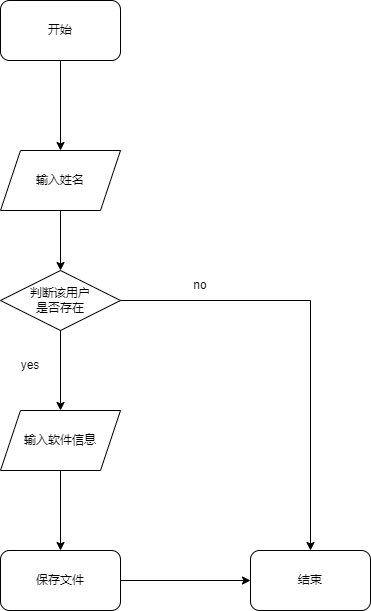

The diagram above was exported from draw.io. Its source (the exported page's mxGraphModel, read from the mxfile embedded in the PNG):
<mxGraphModel dx="1100" dy="833" grid="1" gridSize="10" guides="1" tooltips="1" connect="1" arrows="1" fold="1" page="1" pageScale="1" pageWidth="827" pageHeight="1169" math="0" shadow="0">
  <root>
    <mxCell id="0" />
    <mxCell id="1" parent="0" />
    <mxCell id="HhcVHiyNYXkeCdzGJ9BB-18" style="edgeStyle=orthogonalEdgeStyle;rounded=0;orthogonalLoop=1;jettySize=auto;html=1;exitX=1;exitY=0.5;exitDx=0;exitDy=0;entryX=0;entryY=0.5;entryDx=0;entryDy=0;" edge="1" parent="1" source="HhcVHiyNYXkeCdzGJ9BB-7" target="HhcVHiyNYXkeCdzGJ9BB-8">
      <mxGeometry relative="1" as="geometry" />
    </mxCell>
    <mxCell id="HhcVHiyNYXkeCdzGJ9BB-7" value="保存文件" style="rounded=1;whiteSpace=wrap;html=1;" vertex="1" parent="1">
      <mxGeometry x="200" y="600" width="120" height="60" as="geometry" />
    </mxCell>
    <mxCell id="HhcVHiyNYXkeCdzGJ9BB-8" value="结束" style="rounded=1;whiteSpace=wrap;html=1;" vertex="1" parent="1">
      <mxGeometry x="450" y="600" width="120" height="60" as="geometry" />
    </mxCell>
    <mxCell id="HhcVHiyNYXkeCdzGJ9BB-14" style="edgeStyle=orthogonalEdgeStyle;rounded=0;orthogonalLoop=1;jettySize=auto;html=1;exitX=0.5;exitY=1;exitDx=0;exitDy=0;entryX=0.5;entryY=0;entryDx=0;entryDy=0;" edge="1" parent="1" source="HhcVHiyNYXkeCdzGJ9BB-9" target="HhcVHiyNYXkeCdzGJ9BB-10">
      <mxGeometry relative="1" as="geometry" />
    </mxCell>
    <mxCell id="HhcVHiyNYXkeCdzGJ9BB-9" value="开始" style="rounded=1;whiteSpace=wrap;html=1;" vertex="1" parent="1">
      <mxGeometry x="200" y="50" width="120" height="60" as="geometry" />
    </mxCell>
    <mxCell id="HhcVHiyNYXkeCdzGJ9BB-15" style="edgeStyle=orthogonalEdgeStyle;rounded=0;orthogonalLoop=1;jettySize=auto;html=1;exitX=0.5;exitY=1;exitDx=0;exitDy=0;entryX=0.5;entryY=0;entryDx=0;entryDy=0;" edge="1" parent="1" source="HhcVHiyNYXkeCdzGJ9BB-10" target="HhcVHiyNYXkeCdzGJ9BB-11">
      <mxGeometry relative="1" as="geometry" />
    </mxCell>
    <mxCell id="HhcVHiyNYXkeCdzGJ9BB-10" value="输入姓名" style="shape=parallelogram;perimeter=parallelogramPerimeter;whiteSpace=wrap;html=1;fixedSize=1;" vertex="1" parent="1">
      <mxGeometry x="200" y="200" width="120" height="60" as="geometry" />
    </mxCell>
    <mxCell id="HhcVHiyNYXkeCdzGJ9BB-16" style="edgeStyle=orthogonalEdgeStyle;rounded=0;orthogonalLoop=1;jettySize=auto;html=1;exitX=0.5;exitY=1;exitDx=0;exitDy=0;entryX=0.5;entryY=0;entryDx=0;entryDy=0;" edge="1" parent="1" source="HhcVHiyNYXkeCdzGJ9BB-11" target="HhcVHiyNYXkeCdzGJ9BB-12">
      <mxGeometry relative="1" as="geometry" />
    </mxCell>
    <mxCell id="HhcVHiyNYXkeCdzGJ9BB-11" value="判断该用户&lt;br&gt;是否存在" style="rhombus;whiteSpace=wrap;html=1;" vertex="1" parent="1">
      <mxGeometry x="200" y="320" width="120" height="60" as="geometry" />
    </mxCell>
    <mxCell id="HhcVHiyNYXkeCdzGJ9BB-17" style="edgeStyle=orthogonalEdgeStyle;rounded=0;orthogonalLoop=1;jettySize=auto;html=1;exitX=0.5;exitY=1;exitDx=0;exitDy=0;entryX=0.5;entryY=0;entryDx=0;entryDy=0;" edge="1" parent="1" source="HhcVHiyNYXkeCdzGJ9BB-12" target="HhcVHiyNYXkeCdzGJ9BB-7">
      <mxGeometry relative="1" as="geometry" />
    </mxCell>
    <mxCell id="HhcVHiyNYXkeCdzGJ9BB-12" value="输入软件信息" style="shape=parallelogram;perimeter=parallelogramPerimeter;whiteSpace=wrap;html=1;fixedSize=1;" vertex="1" parent="1">
      <mxGeometry x="200" y="460" width="120" height="60" as="geometry" />
    </mxCell>
    <mxCell id="HhcVHiyNYXkeCdzGJ9BB-19" value="" style="endArrow=classic;html=1;rounded=0;exitX=1;exitY=0.5;exitDx=0;exitDy=0;entryX=0.5;entryY=0;entryDx=0;entryDy=0;" edge="1" parent="1" source="HhcVHiyNYXkeCdzGJ9BB-11" target="HhcVHiyNYXkeCdzGJ9BB-8">
      <mxGeometry width="50" height="50" relative="1" as="geometry">
        <mxPoint x="390" y="450" as="sourcePoint" />
        <mxPoint x="610" y="400" as="targetPoint" />
        <Array as="points">
          <mxPoint x="510" y="350" />
        </Array>
      </mxGeometry>
    </mxCell>
    <mxCell id="HhcVHiyNYXkeCdzGJ9BB-20" value="no" style="text;html=1;strokeColor=none;fillColor=none;align=center;verticalAlign=middle;whiteSpace=wrap;rounded=0;" vertex="1" parent="1">
      <mxGeometry x="370" y="320" width="60" height="30" as="geometry" />
    </mxCell>
    <mxCell id="HhcVHiyNYXkeCdzGJ9BB-21" value="yes" style="text;html=1;strokeColor=none;fillColor=none;align=center;verticalAlign=middle;whiteSpace=wrap;rounded=0;" vertex="1" parent="1">
      <mxGeometry x="200" y="400" width="60" height="30" as="geometry" />
    </mxCell>
  </root>
</mxGraphModel>